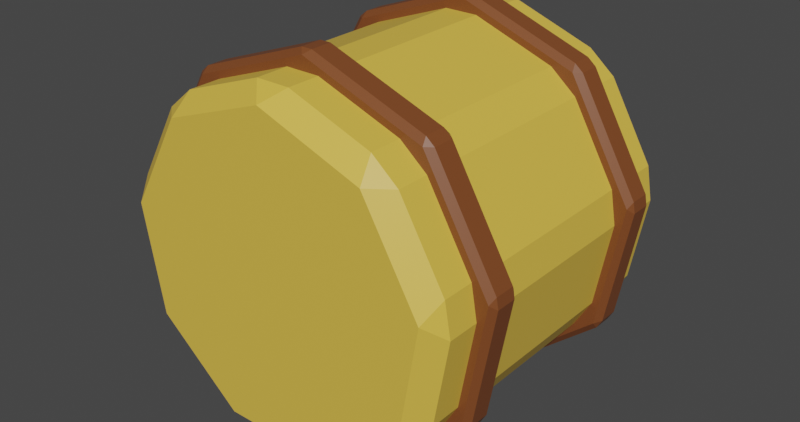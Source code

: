 # Source: haybales.blend  (saved by Blender 4.1.24; exported with 4.5.12 LTS)
import bpy
from mathutils import Matrix  # noqa: F401  (used for matrix-valued properties, if any)

bpy.ops.wm.read_factory_settings(use_empty=True)
scene = bpy.context.scene
scene.name = 'Scene'

# ---- collections
col_collection = bpy.data.collections.new('Collection'); scene.collection.children.link(col_collection)

# ---- materials (node trees are filled in below, after node groups)
mat_material_001 = bpy.data.materials.new('Material.001')
mat_material = bpy.data.materials.new('Material')
mat_material.alpha_threshold = 0.0
mat_material.line_color = (0.0, 0.0, 0.0, 1.0)

# ---- material node trees
mat_material_001.use_nodes = True; mat_material_001.node_tree.nodes.clear()
_N = mat_material_001.node_tree.nodes; _L = mat_material_001.node_tree.links
n0 = _N.new('ShaderNodeBsdfPrincipled'); n0.name = 'Principled BSDF'; n0.location = (10, 300)
n0.inputs[0].default_value = (0.8004, 0.5212, 0.06886, 1.0)
n1 = _N.new('ShaderNodeOutputMaterial'); n1.name = 'Material Output'; n1.location = (300, 300)
_L.new(n0.outputs[0], n1.inputs[0])
n1.is_active_output = True
mat_material.use_nodes = True; mat_material.node_tree.nodes.clear()
_N = mat_material.node_tree.nodes; _L = mat_material.node_tree.links
n0 = _N.new('ShaderNodeOutputMaterial'); n0.name = 'Material Output'; n0.location = (300, 300)
n1 = _N.new('ShaderNodeBsdfPrincipled'); n1.name = 'Principled BSDF'; n1.location = (10, 300)
n1.distribution = 'GGX'
n1.subsurface_method = 'RANDOM_WALK_SKIN'
n1.inputs[0].default_value = (0.2062, 0.06378, 0.01929, 1.0)
n1.inputs[2].default_value = 0.4
n1.inputs[3].default_value = 1.45
n1.inputs[27].default_value = (0.0, 0.0, 0.0, 1.0)
n1.inputs[28].default_value = 1.0
_L.new(n1.outputs[0], n0.inputs[0])
n0.is_active_output = True

# ---- world
world_world = bpy.data.worlds.new('World'); scene.world = world_world
world_world.use_nodes = True; world_world.node_tree.nodes.clear()
_N = world_world.node_tree.nodes; _L = world_world.node_tree.links
n0 = _N.new('ShaderNodeOutputWorld'); n0.name = 'World Output'; n0.location = (300, 300)
n1 = _N.new('ShaderNodeBackground'); n1.name = 'Background'; n1.location = (10, 300)
n1.inputs[0].default_value = (0.05088, 0.05088, 0.05088, 1.0)
_L.new(n1.outputs[0], n0.inputs[0])
n0.is_active_output = True
world_world.color = (0.05088, 0.05088, 0.05088)
world_world.use_sun_shadow = False
world_world.sun_shadow_jitter_overblur = 0.0

# ---- meshes
me_cylinder = bpy.data.meshes.new('Cylinder')
me_cylinder.from_pydata([(-3.725e-09, 0.9392, 0.8936), (-0.09397, 0.8392, 0.9658), (0.09397, 0.8392, 0.9658), (7.451e-09, -0.9392, 0.8936), (0.09397, -0.8392, 0.9658), (-0.09397, -0.8392, 0.9658), (0.5744, 0.9392, 0.6845), (0.5488, 0.8392, 0.8002), (0.6928, 0.8392, 0.6794), (0.5744, -0.9392, 0.6845), (0.6928, -0.8392, 0.6794), (0.5488, -0.8392, 0.8002), (0.88, 0.9392, 0.1552), (0.9348, 0.8392, 0.2603), (0.9674, 0.8392, 0.07517), (0.88, -0.9392, 0.1552), (0.9674, -0.8392, 0.07517), (0.9348, -0.8392, 0.2603), (0.7739, 0.9392, -0.4468), (0.8834, 0.8392, -0.4015), (0.7894, 0.8392, -0.5643), (0.7739, -0.9392, -0.4468), (0.7894, -0.8392, -0.5643), (0.8834, -0.8392, -0.4015), (0.3056, 0.9392, -0.8397), (0.4186, 0.8392, -0.8754), (0.242, 0.8392, -0.9397), (0.3056, -0.9392, -0.8397), (0.242, -0.8392, -0.9397), (0.4186, -0.8392, -0.8754), (-0.3056, 0.9392, -0.8397), (-0.242, 0.8392, -0.9397), (-0.4186, 0.8392, -0.8754), (-0.3056, -0.9392, -0.8397), (-0.4186, -0.8392, -0.8754), (-0.242, -0.8392, -0.9397), (-0.7739, 0.9392, -0.4468), (-0.7894, 0.8392, -0.5643), (-0.8834, 0.8392, -0.4015), (-0.7739, -0.9392, -0.4468), (-0.8834, -0.8392, -0.4015), (-0.7894, -0.8392, -0.5643), (-0.88, 0.9392, 0.1552), (-0.9674, 0.8392, 0.07517), (-0.9348, 0.8392, 0.2603), (-0.88, -0.9392, 0.1552), (-0.9348, -0.8392, 0.2603), (-0.9674, -0.8392, 0.07517), (-0.5744, 0.9392, 0.6845), (-0.6928, 0.8392, 0.6794), (-0.5488, 0.8392, 0.8002), (-0.5744, -0.9392, 0.6845), (-0.5488, -0.8392, 0.8002), (-0.6928, -0.8392, 0.6794)], [], [(50, 52, 5, 1), (14, 16, 23, 19), (20, 22, 29, 25), (26, 28, 35, 31), (32, 34, 41, 37), (38, 40, 47, 43), (44, 46, 53, 49), (8, 10, 17, 13), (9, 3, 51, 45, 39, 33, 27, 21, 15), (2, 4, 11, 7), (0, 1, 2), (3, 4, 5), (6, 7, 8), (9, 10, 11), (12, 13, 14), (15, 16, 17), (18, 19, 20), (21, 22, 23), (24, 25, 26), (27, 28, 29), (30, 31, 32), (33, 34, 35), (36, 37, 38), (39, 40, 41), (42, 43, 44), (45, 46, 47), (48, 49, 50), (51, 52, 53), (2, 7, 6, 0), (11, 4, 3, 9), (1, 5, 4, 2), (10, 8, 7, 11), (8, 13, 12, 6), (17, 10, 9, 15), (16, 14, 13, 17), (14, 19, 18, 12), (23, 16, 15, 21), (22, 20, 19, 23), (20, 25, 24, 18), (29, 22, 21, 27), (28, 26, 25, 29), (26, 31, 30, 24), (35, 28, 27, 33), (34, 32, 31, 35), (32, 37, 36, 30), (41, 34, 33, 39), (40, 38, 37, 41), (38, 43, 42, 36), (47, 40, 39, 45), (46, 44, 43, 47), (44, 49, 48, 42), (53, 46, 45, 51), (52, 50, 49, 53), (50, 1, 0, 48), (5, 52, 51, 3), (0, 6, 12, 18, 24, 30, 36, 42, 48)])
_uv = me_cylinder.uv_layers.new(name='UVMap')
_uv.uv.foreach_set('vector', [0.09487, 0.5266, 0.09487, 0.9734, 0.01624, 0.9734, 0.01624, 0.5266, 0.7615, 0.5266, 0.7615, 0.9734, 0.6829, 0.9734, 0.6829, 0.5266, 0.6504, 0.5266, 0.6504, 0.9734, 0.5718, 0.9734, 0.5718, 0.5266, 0.5393, 0.5266, 0.5393, 0.9734, 0.4607, 0.9734, 0.4607, 0.5266, 0.4282, 0.5266, 0.4282, 0.9734, 0.3496, 0.9734, 0.3496, 0.5266, 0.3171, 0.5266, 0.3171, 0.9734, 0.2385, 0.9734, 0.2385, 0.5266, 0.206, 0.5266, 0.206, 0.9734, 0.1274, 0.9734, 0.1274, 0.5266, 0.8726, 0.5266, 0.8726, 0.9734, 0.794, 0.9734, 0.794, 0.5266, 0.3879, 0.4143, 0.25, 0.4645, 0.1121, 0.4143, 0.0388, 0.2872, 0.06427, 0.1428, 0.1767, 0.04847, 0.3233, 0.04847, 0.4357, 0.1428, 0.4612, 0.2872, 0.9838, 0.5266, 0.9838, 0.9734, 0.9051, 0.9734, 0.9051, 0.5266, 0.005912, 0.5, 0.01624, 0.5266, 4.47e-08, 0.5266, 0.005912, 1.0, 4.47e-08, 0.9734, 0.01624, 0.9734, 0.883, 0.5, 0.8889, 0.5266, 0.8726, 0.5266, 0.883, 1.0, 0.8726, 0.9734, 0.8889, 0.9734, 0.7719, 0.5, 0.7778, 0.5266, 0.7615, 0.5266, 0.7719, 1.0, 0.7615, 0.9734, 0.7778, 0.9734, 0.6608, 0.5, 0.6667, 0.5266, 0.6504, 0.5266, 0.6608, 1.0, 0.6504, 0.9734, 0.6667, 0.9734, 0.5496, 0.5, 0.5556, 0.5266, 0.5393, 0.5266, 0.5496, 1.0, 0.5393, 0.9734, 0.5556, 0.9734, 0.4504, 0.5, 0.4607, 0.5266, 0.4444, 0.5266, 0.4504, 1.0, 0.4444, 0.9734, 0.4607, 0.9734, 0.3392, 0.5, 0.3496, 0.5266, 0.3333, 0.5266, 0.3392, 1.0, 0.3333, 0.9734, 0.3496, 0.9734, 0.2281, 0.5, 0.2385, 0.5266, 0.2222, 0.5266, 0.2281, 1.0, 0.2222, 0.9734, 0.2385, 0.9734, 0.117, 0.5, 0.1274, 0.5266, 0.1111, 0.5266, 0.117, 1.0, 0.1111, 0.9734, 0.1274, 0.9734, 0.9838, 0.5266, 0.9051, 0.5266, 0.8948, 0.5, 0.9941, 0.5, 0.9051, 0.9734, 0.9838, 0.9734, 0.9941, 1.0, 0.8948, 1.0, 0.01624, 0.5266, 0.01624, 0.9734, 4.47e-08, 0.9734, 4.47e-08, 0.5266, 0.8726, 0.9734, 0.8726, 0.5266, 0.9051, 0.5266, 0.9051, 0.9734, 0.8726, 0.5266, 0.794, 0.5266, 0.7837, 0.5, 0.883, 0.5, 0.794, 0.9734, 0.8726, 0.9734, 0.883, 1.0, 0.7837, 1.0, 0.7615, 0.9734, 0.7615, 0.5266, 0.794, 0.5266, 0.794, 0.9734, 0.7615, 0.5266, 0.6829, 0.5266, 0.6726, 0.5, 0.7719, 0.5, 0.6829, 0.9734, 0.7615, 0.9734, 0.7719, 1.0, 0.6726, 1.0, 0.6504, 0.9734, 0.6504, 0.5266, 0.6829, 0.5266, 0.6829, 0.9734, 0.6504, 0.5266, 0.5718, 0.5266, 0.5615, 0.5, 0.6608, 0.5, 0.5718, 0.9734, 0.6504, 0.9734, 0.6608, 1.0, 0.5615, 1.0, 0.5393, 0.9734, 0.5393, 0.5266, 0.5718, 0.5266, 0.5718, 0.9734, 0.5393, 0.5266, 0.4607, 0.5266, 0.4504, 0.5, 0.5496, 0.5, 0.4607, 0.9734, 0.5393, 0.9734, 0.5496, 1.0, 0.4504, 1.0, 0.4282, 0.9734, 0.4282, 0.5266, 0.4607, 0.5266, 0.4607, 0.9734, 0.4282, 0.5266, 0.3496, 0.5266, 0.3392, 0.5, 0.4385, 0.5, 0.3496, 0.9734, 0.4282, 0.9734, 0.4385, 1.0, 0.3392, 1.0, 0.3171, 0.9734, 0.3171, 0.5266, 0.3496, 0.5266, 0.3496, 0.9734, 0.3171, 0.5266, 0.2385, 0.5266, 0.2281, 0.5, 0.3274, 0.5, 0.2385, 0.9734, 0.3171, 0.9734, 0.3274, 1.0, 0.2281, 1.0, 0.206, 0.9734, 0.206, 0.5266, 0.2385, 0.5266, 0.2385, 0.9734, 0.206, 0.5266, 0.1274, 0.5266, 0.117, 0.5, 0.2163, 0.5, 0.1274, 0.9734, 0.206, 0.9734, 0.2163, 1.0, 0.117, 1.0, 0.09487, 0.9734, 0.09487, 0.5266, 0.1274, 0.5266, 0.1274, 0.9734, 0.09487, 0.5266, 0.01624, 0.5266, 0.005912, 0.5, 0.1052, 0.5, 0.01624, 0.9734, 0.09487, 0.9734, 0.1052, 1.0, 0.005912, 1.0, 0.75, 0.4645, 0.8879, 0.4143, 0.9612, 0.2872, 0.9357, 0.1428, 0.8233, 0.04847, 0.6767, 0.04847, 0.5643, 0.1428, 0.5388, 0.2872, 0.6121, 0.4143])
me_cylinder.materials.append(mat_material_001)
me_cylinder.update()
me_cylinder_001 = bpy.data.meshes.new('Cylinder.001')
me_cylinder_001.from_pydata([(9.313e-10, 1.044, -0.0909), (-0.03007, 1.067, -0.0589), (0.03007, 1.067, -0.0589), (-9.313e-10, 1.044, 0.0909), (0.03007, 1.067, 0.0589), (-0.03007, 1.067, 0.0589), (0.6708, 0.7994, -0.0909), (0.6626, 0.8365, -0.0589), (0.7087, 0.7978, -0.0589), (0.6708, 0.7994, 0.0909), (0.7087, 0.7978, 0.0589), (0.6626, 0.8365, 0.0589), (1.028, 0.1812, -0.0909), (1.045, 0.2148, -0.0589), (1.056, 0.1556, -0.0589), (1.028, 0.1812, 0.0909), (1.056, 0.1556, 0.0589), (1.045, 0.2148, 0.0589), (0.9038, -0.5218, -0.0909), (0.9388, -0.5073, -0.0589), (0.9088, -0.5594, -0.0589), (0.9038, -0.5218, 0.0909), (0.9088, -0.5594, 0.0589), (0.9388, -0.5073, 0.0589), (0.3569, -0.9807, -0.0909), (0.3931, -0.9921, -0.0589), (0.3366, -1.013, -0.0589), (0.3569, -0.9807, 0.0909), (0.3366, -1.013, 0.0589), (0.3931, -0.9921, 0.0589), (-0.3569, -0.9807, -0.0909), (-0.3366, -1.013, -0.0589), (-0.3931, -0.9921, -0.0589), (-0.3569, -0.9807, 0.0909), (-0.3931, -0.9921, 0.0589), (-0.3366, -1.013, 0.0589), (-0.9038, -0.5218, -0.0909), (-0.9088, -0.5594, -0.0589), (-0.9388, -0.5073, -0.0589), (-0.9038, -0.5218, 0.0909), (-0.9388, -0.5073, 0.0589), (-0.9088, -0.5594, 0.0589), (-1.028, 0.1812, -0.0909), (-1.056, 0.1556, -0.0589), (-1.045, 0.2148, -0.0589), (-1.028, 0.1812, 0.0909), (-1.045, 0.2148, 0.0589), (-1.056, 0.1556, 0.0589), (-0.6708, 0.7994, -0.0909), (-0.7087, 0.7978, -0.0589), (-0.6626, 0.8365, -0.0589), (-0.6708, 0.7994, 0.0909), (-0.6626, 0.8365, 0.0589), (-0.7087, 0.7978, 0.0589), (9.313e-10, 1.044, -1.046), (-0.03007, 1.067, -1.078), (0.03007, 1.067, -1.078), (-9.313e-10, 1.044, -1.227), (0.03007, 1.067, -1.195), (-0.03007, 1.067, -1.195), (0.6708, 0.7994, -1.046), (0.6626, 0.8365, -1.078), (0.7087, 0.7978, -1.078), (0.6708, 0.7994, -1.227), (0.7087, 0.7978, -1.195), (0.6626, 0.8365, -1.195), (1.028, 0.1812, -1.046), (1.045, 0.2148, -1.078), (1.056, 0.1556, -1.078), (1.028, 0.1812, -1.227), (1.056, 0.1556, -1.195), (1.045, 0.2148, -1.195), (0.9038, -0.5218, -1.046), (0.9388, -0.5073, -1.078), (0.9088, -0.5594, -1.078), (0.9038, -0.5218, -1.227), (0.9088, -0.5594, -1.195), (0.9388, -0.5073, -1.195), (0.3569, -0.9807, -1.046), (0.3931, -0.9921, -1.078), (0.3366, -1.013, -1.078), (0.3569, -0.9807, -1.227), (0.3366, -1.013, -1.195), (0.3931, -0.9921, -1.195), (-0.3569, -0.9807, -1.046), (-0.3366, -1.013, -1.078), (-0.3931, -0.9921, -1.078), (-0.3569, -0.9807, -1.227), (-0.3931, -0.9921, -1.195), (-0.3366, -1.013, -1.195), (-0.9038, -0.5218, -1.046), (-0.9088, -0.5594, -1.078), (-0.9388, -0.5073, -1.078), (-0.9038, -0.5218, -1.227), (-0.9388, -0.5073, -1.195), (-0.9088, -0.5594, -1.195), (-1.028, 0.1812, -1.046), (-1.056, 0.1556, -1.078), (-1.045, 0.2148, -1.078), (-1.028, 0.1812, -1.227), (-1.045, 0.2148, -1.195), (-1.056, 0.1556, -1.195), (-0.6708, 0.7994, -1.046), (-0.7087, 0.7978, -1.078), (-0.6626, 0.8365, -1.078), (-0.6708, 0.7994, -1.227), (-0.6626, 0.8365, -1.195), (-0.7087, 0.7978, -1.195)], [], [(50, 52, 5, 1), (14, 16, 23, 19), (20, 22, 29, 25), (26, 28, 35, 31), (32, 34, 41, 37), (38, 40, 47, 43), (44, 46, 53, 49), (8, 10, 17, 13), (9, 3, 51, 45, 39, 33, 27, 21, 15), (2, 4, 11, 7), (0, 1, 2), (3, 4, 5), (6, 7, 8), (9, 10, 11), (12, 13, 14), (15, 16, 17), (18, 19, 20), (21, 22, 23), (24, 25, 26), (27, 28, 29), (30, 31, 32), (33, 34, 35), (36, 37, 38), (39, 40, 41), (42, 43, 44), (45, 46, 47), (48, 49, 50), (51, 52, 53), (2, 7, 6, 0), (11, 4, 3, 9), (1, 5, 4, 2), (10, 8, 7, 11), (8, 13, 12, 6), (17, 10, 9, 15), (16, 14, 13, 17), (14, 19, 18, 12), (23, 16, 15, 21), (22, 20, 19, 23), (20, 25, 24, 18), (29, 22, 21, 27), (28, 26, 25, 29), (26, 31, 30, 24), (35, 28, 27, 33), (34, 32, 31, 35), (32, 37, 36, 30), (41, 34, 33, 39), (40, 38, 37, 41), (38, 43, 42, 36), (47, 40, 39, 45), (46, 44, 43, 47), (44, 49, 48, 42), (53, 46, 45, 51), (52, 50, 49, 53), (50, 1, 0, 48), (5, 52, 51, 3), (0, 6, 12, 18, 24, 30, 36, 42, 48), (104, 55, 59, 106), (68, 73, 77, 70), (74, 79, 83, 76), (80, 85, 89, 82), (86, 91, 95, 88), (92, 97, 101, 94), (98, 103, 107, 100), (62, 67, 71, 64), (63, 69, 75, 81, 87, 93, 99, 105, 57), (56, 61, 65, 58), (54, 56, 55), (57, 59, 58), (60, 62, 61), (63, 65, 64), (66, 68, 67), (69, 71, 70), (72, 74, 73), (75, 77, 76), (78, 80, 79), (81, 83, 82), (84, 86, 85), (87, 89, 88), (90, 92, 91), (93, 95, 94), (96, 98, 97), (99, 101, 100), (102, 104, 103), (105, 107, 106), (56, 54, 60, 61), (65, 63, 57, 58), (55, 56, 58, 59), (64, 65, 61, 62), (62, 60, 66, 67), (71, 69, 63, 64), (70, 71, 67, 68), (68, 66, 72, 73), (77, 75, 69, 70), (76, 77, 73, 74), (74, 72, 78, 79), (83, 81, 75, 76), (82, 83, 79, 80), (80, 78, 84, 85), (89, 87, 81, 82), (88, 89, 85, 86), (86, 84, 90, 91), (95, 93, 87, 88), (94, 95, 91, 92), (92, 90, 96, 97), (101, 99, 93, 94), (100, 101, 97, 98), (98, 96, 102, 103), (107, 105, 99, 100), (106, 107, 103, 104), (104, 102, 54, 55), (59, 57, 105, 106), (54, 102, 96, 90, 84, 78, 72, 66, 60)])
_uv = me_cylinder_001.uv_layers.new(name='UVMap')
_uv.uv.foreach_set('vector', [0.1063, 0.588, 0.1063, 0.912, 0.004823, 0.912, 0.004823, 0.588, 0.773, 0.588, 0.773, 0.912, 0.6715, 0.912, 0.6715, 0.588, 0.6618, 0.588, 0.6618, 0.912, 0.5604, 0.912, 0.5604, 0.588, 0.5507, 0.588, 0.5507, 0.912, 0.4493, 0.912, 0.4493, 0.588, 0.4396, 0.588, 0.4396, 0.912, 0.3382, 0.912, 0.3382, 0.588, 0.3285, 0.588, 0.3285, 0.912, 0.227, 0.912, 0.227, 0.588, 0.2174, 0.588, 0.2174, 0.912, 0.1159, 0.912, 0.1159, 0.588, 0.8841, 0.588, 0.8841, 0.912, 0.7826, 0.912, 0.7826, 0.588, 0.3994, 0.428, 0.25, 0.4824, 0.1006, 0.428, 0.02111, 0.2904, 0.04872, 0.1338, 0.1705, 0.0316, 0.3295, 0.0316, 0.4513, 0.1338, 0.4789, 0.2904, 0.9952, 0.588, 0.9952, 0.912, 0.8937, 0.912, 0.8937, 0.588, 0.75, 0.4824, 0.7433, 0.4876, 0.7567, 0.4876, 0.25, 0.4824, 0.2567, 0.4876, 0.2433, 0.4876, 0.8994, 0.428, 0.8976, 0.4363, 0.9078, 0.4277, 0.3994, 0.428, 0.4078, 0.4277, 0.3976, 0.4363, 0.9789, 0.2904, 0.9828, 0.2978, 0.9851, 0.2847, 0.4789, 0.2904, 0.4851, 0.2847, 0.4828, 0.2978, 0.9513, 0.1338, 0.9591, 0.137, 0.9524, 0.1254, 0.4513, 0.1338, 0.4524, 0.1254, 0.4591, 0.137, 0.8295, 0.0316, 0.8375, 0.02905, 0.825, 0.02447, 0.3295, 0.0316, 0.325, 0.02447, 0.3375, 0.02905, 0.6705, 0.0316, 0.675, 0.02447, 0.6625, 0.02905, 0.1705, 0.0316, 0.1625, 0.02905, 0.175, 0.02447, 0.5487, 0.1338, 0.5476, 0.1254, 0.5409, 0.137, 0.04872, 0.1338, 0.04092, 0.137, 0.04761, 0.1254, 0.5211, 0.2904, 0.5149, 0.2847, 0.5172, 0.2978, 0.02111, 0.2904, 0.01721, 0.2978, 0.01488, 0.2847, 0.6006, 0.428, 0.5922, 0.4277, 0.6024, 0.4363, 0.1006, 0.428, 0.1024, 0.4363, 0.09217, 0.4277, 0.7567, 0.4876, 0.8976, 0.4363, 0.8994, 0.428, 0.75, 0.4824, 0.3976, 0.4363, 0.2567, 0.4876, 0.25, 0.4824, 0.3994, 0.428, 0.004823, 0.588, 0.004823, 0.912, 4.47e-08, 0.912, 4.47e-08, 0.588, 0.8841, 0.912, 0.8841, 0.588, 0.8937, 0.588, 0.8937, 0.912, 0.9078, 0.4277, 0.9828, 0.2978, 0.9789, 0.2904, 0.8994, 0.428, 0.4828, 0.2978, 0.4078, 0.4277, 0.3994, 0.428, 0.4789, 0.2904, 0.773, 0.912, 0.773, 0.588, 0.7826, 0.588, 0.7826, 0.912, 0.9851, 0.2847, 0.9591, 0.137, 0.9513, 0.1338, 0.9789, 0.2904, 0.4591, 0.137, 0.4851, 0.2847, 0.4789, 0.2904, 0.4513, 0.1338, 0.6618, 0.912, 0.6618, 0.588, 0.6715, 0.588, 0.6715, 0.912, 0.9524, 0.1254, 0.8375, 0.02905, 0.8295, 0.0316, 0.9513, 0.1338, 0.3375, 0.02905, 0.4524, 0.1254, 0.4513, 0.1338, 0.3295, 0.0316, 0.5507, 0.912, 0.5507, 0.588, 0.5604, 0.588, 0.5604, 0.912, 0.825, 0.02447, 0.675, 0.02447, 0.6705, 0.0316, 0.8295, 0.0316, 0.175, 0.02447, 0.325, 0.02447, 0.3295, 0.0316, 0.1705, 0.0316, 0.4396, 0.912, 0.4396, 0.588, 0.4493, 0.588, 0.4493, 0.912, 0.6625, 0.02905, 0.5476, 0.1254, 0.5487, 0.1338, 0.6705, 0.0316, 0.04761, 0.1254, 0.1625, 0.02905, 0.1705, 0.0316, 0.04872, 0.1338, 0.3285, 0.912, 0.3285, 0.588, 0.3382, 0.588, 0.3382, 0.912, 0.5409, 0.137, 0.5149, 0.2847, 0.5211, 0.2904, 0.5487, 0.1338, 0.01488, 0.2847, 0.04092, 0.137, 0.04872, 0.1338, 0.02111, 0.2904, 0.2174, 0.912, 0.2174, 0.588, 0.227, 0.588, 0.227, 0.912, 0.5172, 0.2978, 0.5922, 0.4277, 0.6006, 0.428, 0.5211, 0.2904, 0.09217, 0.4277, 0.01721, 0.2978, 0.02111, 0.2904, 0.1006, 0.428, 0.1063, 0.912, 0.1063, 0.588, 0.1159, 0.588, 0.1159, 0.912, 0.6024, 0.4363, 0.7433, 0.4876, 0.75, 0.4824, 0.6006, 0.428, 0.2433, 0.4876, 0.1024, 0.4363, 0.1006, 0.428, 0.25, 0.4824, 0.75, 0.4824, 0.8994, 0.428, 0.9789, 0.2904, 0.9513, 0.1338, 0.8295, 0.0316, 0.6705, 0.0316, 0.5487, 0.1338, 0.5211, 0.2904, 0.6006, 0.428, 0.1063, 0.588, 0.004823, 0.588, 0.004823, 0.912, 0.1063, 0.912, 0.773, 0.588, 0.6715, 0.588, 0.6715, 0.912, 0.773, 0.912, 0.6618, 0.588, 0.5604, 0.588, 0.5604, 0.912, 0.6618, 0.912, 0.5507, 0.588, 0.4493, 0.588, 0.4493, 0.912, 0.5507, 0.912, 0.4396, 0.588, 0.3382, 0.588, 0.3382, 0.912, 0.4396, 0.912, 0.3285, 0.588, 0.227, 0.588, 0.227, 0.912, 0.3285, 0.912, 0.2174, 0.588, 0.1159, 0.588, 0.1159, 0.912, 0.2174, 0.912, 0.8841, 0.588, 0.7826, 0.588, 0.7826, 0.912, 0.8841, 0.912, 0.3994, 0.428, 0.4789, 0.2904, 0.4513, 0.1338, 0.3295, 0.0316, 0.1705, 0.0316, 0.04872, 0.1338, 0.02111, 0.2904, 0.1006, 0.428, 0.25, 0.4824, 0.9952, 0.588, 0.8937, 0.588, 0.8937, 0.912, 0.9952, 0.912, 0.75, 0.4824, 0.7567, 0.4876, 0.7433, 0.4876, 0.25, 0.4824, 0.2433, 0.4876, 0.2567, 0.4876, 0.8994, 0.428, 0.9078, 0.4277, 0.8976, 0.4363, 0.3994, 0.428, 0.3976, 0.4363, 0.4078, 0.4277, 0.9789, 0.2904, 0.9851, 0.2847, 0.9828, 0.2978, 0.4789, 0.2904, 0.4828, 0.2978, 0.4851, 0.2847, 0.9513, 0.1338, 0.9524, 0.1254, 0.9591, 0.137, 0.4513, 0.1338, 0.4591, 0.137, 0.4524, 0.1254, 0.8295, 0.0316, 0.825, 0.02447, 0.8375, 0.02905, 0.3295, 0.0316, 0.3375, 0.02905, 0.325, 0.02447, 0.6705, 0.0316, 0.6625, 0.02905, 0.675, 0.02447, 0.1705, 0.0316, 0.175, 0.02447, 0.1625, 0.02905, 0.5487, 0.1338, 0.5409, 0.137, 0.5476, 0.1254, 0.04872, 0.1338, 0.04761, 0.1254, 0.04092, 0.137, 0.5211, 0.2904, 0.5172, 0.2978, 0.5149, 0.2847, 0.02111, 0.2904, 0.01488, 0.2847, 0.01721, 0.2978, 0.6006, 0.428, 0.6024, 0.4363, 0.5922, 0.4277, 0.1006, 0.428, 0.09217, 0.4277, 0.1024, 0.4363, 0.7567, 0.4876, 0.75, 0.4824, 0.8994, 0.428, 0.8976, 0.4363, 0.3976, 0.4363, 0.3994, 0.428, 0.25, 0.4824, 0.2567, 0.4876, 0.004823, 0.588, 4.47e-08, 0.588, 4.47e-08, 0.912, 0.004823, 0.912, 0.8841, 0.912, 0.8937, 0.912, 0.8937, 0.588, 0.8841, 0.588, 0.9078, 0.4277, 0.8994, 0.428, 0.9789, 0.2904, 0.9828, 0.2978, 0.4828, 0.2978, 0.4789, 0.2904, 0.3994, 0.428, 0.4078, 0.4277, 0.773, 0.912, 0.7826, 0.912, 0.7826, 0.588, 0.773, 0.588, 0.9851, 0.2847, 0.9789, 0.2904, 0.9513, 0.1338, 0.9591, 0.137, 0.4591, 0.137, 0.4513, 0.1338, 0.4789, 0.2904, 0.4851, 0.2847, 0.6618, 0.912, 0.6715, 0.912, 0.6715, 0.588, 0.6618, 0.588, 0.9524, 0.1254, 0.9513, 0.1338, 0.8295, 0.0316, 0.8375, 0.02905, 0.3375, 0.02905, 0.3295, 0.0316, 0.4513, 0.1338, 0.4524, 0.1254, 0.5507, 0.912, 0.5604, 0.912, 0.5604, 0.588, 0.5507, 0.588, 0.825, 0.02447, 0.8295, 0.0316, 0.6705, 0.0316, 0.675, 0.02447, 0.175, 0.02447, 0.1705, 0.0316, 0.3295, 0.0316, 0.325, 0.02447, 0.4396, 0.912, 0.4493, 0.912, 0.4493, 0.588, 0.4396, 0.588, 0.6625, 0.02905, 0.6705, 0.0316, 0.5487, 0.1338, 0.5476, 0.1254, 0.04761, 0.1254, 0.04872, 0.1338, 0.1705, 0.0316, 0.1625, 0.02905, 0.3285, 0.912, 0.3382, 0.912, 0.3382, 0.588, 0.3285, 0.588, 0.5409, 0.137, 0.5487, 0.1338, 0.5211, 0.2904, 0.5149, 0.2847, 0.01488, 0.2847, 0.02111, 0.2904, 0.04872, 0.1338, 0.04092, 0.137, 0.2174, 0.912, 0.227, 0.912, 0.227, 0.588, 0.2174, 0.588, 0.5172, 0.2978, 0.5211, 0.2904, 0.6006, 0.428, 0.5922, 0.4277, 0.09217, 0.4277, 0.1006, 0.428, 0.02111, 0.2904, 0.01721, 0.2978, 0.1063, 0.912, 0.1159, 0.912, 0.1159, 0.588, 0.1063, 0.588, 0.6024, 0.4363, 0.6006, 0.428, 0.75, 0.4824, 0.7433, 0.4876, 0.2433, 0.4876, 0.25, 0.4824, 0.1006, 0.428, 0.1024, 0.4363, 0.75, 0.4824, 0.6006, 0.428, 0.5211, 0.2904, 0.5487, 0.1338, 0.6705, 0.0316, 0.8295, 0.0316, 0.9513, 0.1338, 0.9789, 0.2904, 0.8994, 0.428])
me_cylinder_001.materials.append(mat_material)
me_cylinder_001.update()

# ---- objects
ob_cylinder = bpy.data.objects.new('Cylinder', me_cylinder)
ob_cylinder_001 = bpy.data.objects.new('Cylinder.001', me_cylinder_001)

# ---- transforms, parenting, visibility, modifiers, constraints
ob_cylinder.location = (0.0, 0.0, 0.0)
ob_cylinder_001.location = (0.0, -0.5683, 0.0)
ob_cylinder_001.rotation_euler = (1.571, -0.0, 0.0)
ob_cylinder_001.scale = (0.9964, 0.9964, 1.0)

# ---- collection membership
col_collection.objects.link(ob_cylinder)
col_collection.objects.link(ob_cylinder_001)

# ---- scene / render settings (as saved in the file)
scene.frame_start = 1; scene.frame_end = 250; scene.frame_set(1)
scene.render.engine = 'CYCLES'
scene.render.resolution_x = 4096
scene.render.resolution_y = 2160
scene.render.use_border = True
scene.cycles.samples = 512
scene.cycles.sampling_pattern = 'TABULATED_SOBOL'
scene.cycles.tile_size = 216
scene.eevee.ray_tracing_options.trace_max_roughness = 0.0
scene.view_settings.look = 'High Contrast'
scene.view_settings.view_transform = 'Filmic'
bpy.context.view_layer.update()

# ---- added for rendering (the .blend has no active camera and no usable light): camera, sun
cam_auto = bpy.data.cameras.new('AutoCamera')
cam_auto.lens = 50.0
cam_auto.sensor_width = 36.0
cam_auto.clip_end = 1000.0
ob_auto_camera = bpy.data.objects.new('AutoCamera', cam_auto)
scene.collection.objects.link(ob_auto_camera)
ob_auto_camera.location = (3.23787, -3.88545, 2.61722)
ob_auto_camera.rotation_euler = (1.09748, -7.21219e-08, 0.694738)
scene.camera = ob_auto_camera
light_auto_sun = bpy.data.lights.new('AutoSun', 'SUN')
light_auto_sun.energy = 3.0
light_auto_sun.angle = 0.0523599
ob_auto_sun = bpy.data.objects.new('AutoSun', light_auto_sun)
scene.collection.objects.link(ob_auto_sun)
ob_auto_sun.rotation_euler = (0.872665, 0.174533, 0.523599)
bpy.context.view_layer.update()
